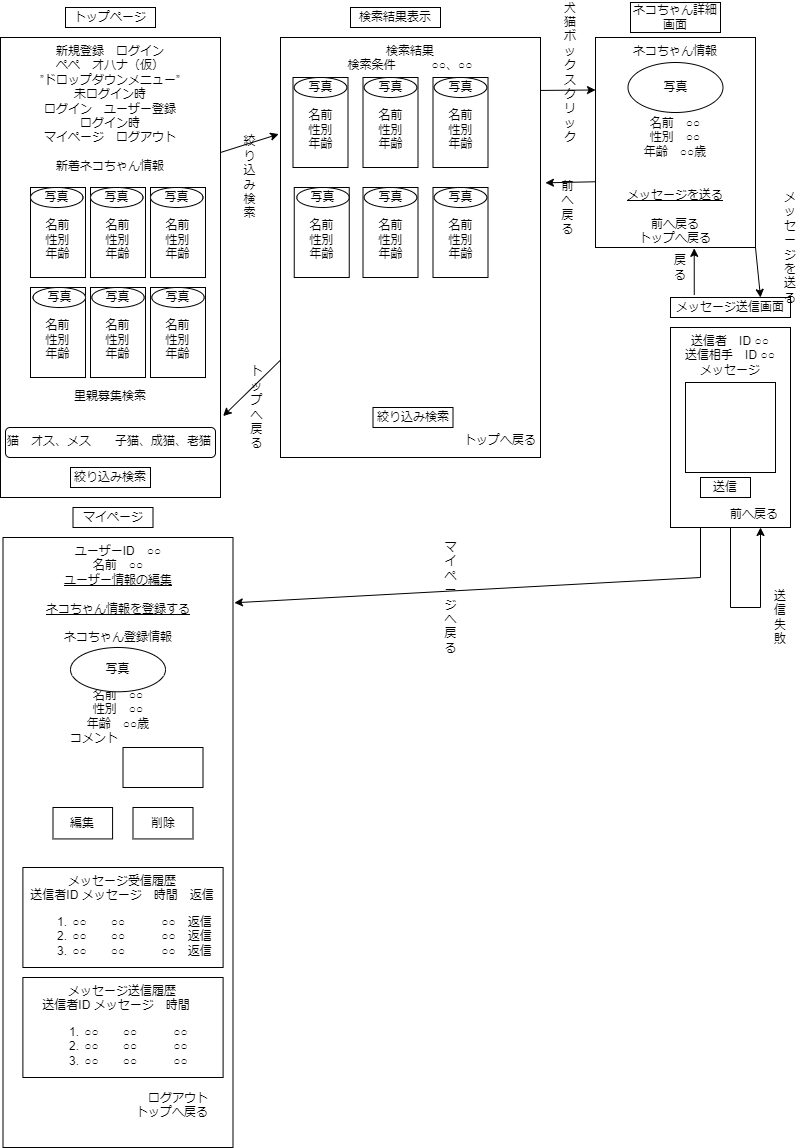

The diagram above was exported from draw.io. Its source (the exported page's mxGraphModel, read from the mxfile embedded in the PNG):
<mxGraphModel dx="1032" dy="515" grid="1" gridSize="10" guides="1" tooltips="1" connect="1" arrows="1" fold="1" page="1" pageScale="1" pageWidth="827" pageHeight="1169" math="0" shadow="0">
  <root>
    <mxCell id="0" />
    <mxCell id="1" parent="0" />
    <mxCell id="cRcnCIdVFR8t62NlRf-L-1" value="新規登録　ログイン&lt;br&gt;ペペ　オハナ（仮）&lt;br&gt;”ドロップダウンメニュー”&lt;br&gt;未ログイン時&lt;br&gt;ログイン　ユーザー登録&lt;br&gt;ログイン時&lt;br&gt;マイページ　ログアウト&lt;br&gt;&lt;br&gt;新着ネコちゃん情報&lt;br&gt;&lt;br&gt;&lt;br&gt;&lt;br&gt;&lt;br&gt;&lt;br&gt;&lt;br&gt;&lt;br&gt;&lt;br&gt;&lt;br&gt;&lt;br&gt;&lt;br&gt;&lt;br&gt;&lt;br&gt;&lt;br&gt;&lt;br&gt;里親募集検索" style="rounded=0;whiteSpace=wrap;html=1;verticalAlign=top;" parent="1" vertex="1">
      <mxGeometry x="20" y="50" width="220" height="460" as="geometry" />
    </mxCell>
    <mxCell id="cRcnCIdVFR8t62NlRf-L-19" value="トップページ" style="rounded=0;whiteSpace=wrap;html=1;" parent="1" vertex="1">
      <mxGeometry x="85" y="20" width="90" height="20" as="geometry" />
    </mxCell>
    <mxCell id="cRcnCIdVFR8t62NlRf-L-24" value="検索結果表示" style="rounded=0;whiteSpace=wrap;html=1;" parent="1" vertex="1">
      <mxGeometry x="370" y="20" width="90" height="20" as="geometry" />
    </mxCell>
    <mxCell id="cRcnCIdVFR8t62NlRf-L-25" value="猫　オス、メス　　子猫、成猫、老猫" style="rounded=1;whiteSpace=wrap;html=1;verticalAlign=top;align=left;" parent="1" vertex="1">
      <mxGeometry x="25" y="440" width="210" height="30" as="geometry" />
    </mxCell>
    <mxCell id="cRcnCIdVFR8t62NlRf-L-26" value="絞り込み検索" style="rounded=0;whiteSpace=wrap;html=1;" parent="1" vertex="1">
      <mxGeometry x="90" y="480" width="80" height="20" as="geometry" />
    </mxCell>
    <mxCell id="cRcnCIdVFR8t62NlRf-L-30" value="" style="group" parent="1" vertex="1" connectable="0">
      <mxGeometry x="50" y="200" width="55" height="90" as="geometry" />
    </mxCell>
    <mxCell id="cRcnCIdVFR8t62NlRf-L-28" value="&lt;br&gt;名前&lt;br&gt;性別&lt;br&gt;年齢" style="rounded=0;whiteSpace=wrap;html=1;" parent="cRcnCIdVFR8t62NlRf-L-30" vertex="1">
      <mxGeometry width="55" height="90" as="geometry" />
    </mxCell>
    <mxCell id="cRcnCIdVFR8t62NlRf-L-27" value="写真" style="ellipse;whiteSpace=wrap;html=1;" parent="cRcnCIdVFR8t62NlRf-L-30" vertex="1">
      <mxGeometry width="52.5" height="20" as="geometry" />
    </mxCell>
    <mxCell id="cRcnCIdVFR8t62NlRf-L-31" value="" style="group" parent="1" vertex="1" connectable="0">
      <mxGeometry x="170" y="200" width="55" height="90" as="geometry" />
    </mxCell>
    <mxCell id="cRcnCIdVFR8t62NlRf-L-32" value="&lt;br&gt;名前&lt;br&gt;性別&lt;br&gt;年齢" style="rounded=0;whiteSpace=wrap;html=1;" parent="cRcnCIdVFR8t62NlRf-L-31" vertex="1">
      <mxGeometry width="55" height="90" as="geometry" />
    </mxCell>
    <mxCell id="cRcnCIdVFR8t62NlRf-L-33" value="写真" style="ellipse;whiteSpace=wrap;html=1;" parent="cRcnCIdVFR8t62NlRf-L-31" vertex="1">
      <mxGeometry width="52.5" height="20" as="geometry" />
    </mxCell>
    <mxCell id="cRcnCIdVFR8t62NlRf-L-34" value="" style="group" parent="1" vertex="1" connectable="0">
      <mxGeometry x="170" y="300" width="55" height="90" as="geometry" />
    </mxCell>
    <mxCell id="cRcnCIdVFR8t62NlRf-L-35" value="&lt;br&gt;名前&lt;br&gt;性別&lt;br&gt;年齢" style="rounded=0;whiteSpace=wrap;html=1;" parent="cRcnCIdVFR8t62NlRf-L-34" vertex="1">
      <mxGeometry width="55" height="90" as="geometry" />
    </mxCell>
    <mxCell id="cRcnCIdVFR8t62NlRf-L-36" value="写真" style="ellipse;whiteSpace=wrap;html=1;" parent="cRcnCIdVFR8t62NlRf-L-34" vertex="1">
      <mxGeometry x="1.25" width="52.5" height="20" as="geometry" />
    </mxCell>
    <mxCell id="cRcnCIdVFR8t62NlRf-L-37" value="" style="group" parent="1" vertex="1" connectable="0">
      <mxGeometry x="110" y="200" width="55" height="90" as="geometry" />
    </mxCell>
    <mxCell id="cRcnCIdVFR8t62NlRf-L-38" value="&lt;br&gt;名前&lt;br&gt;性別&lt;br&gt;年齢" style="rounded=0;whiteSpace=wrap;html=1;" parent="cRcnCIdVFR8t62NlRf-L-37" vertex="1">
      <mxGeometry width="55" height="90" as="geometry" />
    </mxCell>
    <mxCell id="cRcnCIdVFR8t62NlRf-L-39" value="写真" style="ellipse;whiteSpace=wrap;html=1;" parent="cRcnCIdVFR8t62NlRf-L-37" vertex="1">
      <mxGeometry width="52.5" height="20" as="geometry" />
    </mxCell>
    <mxCell id="cRcnCIdVFR8t62NlRf-L-40" value="" style="group" parent="1" vertex="1" connectable="0">
      <mxGeometry x="50" y="300" width="55" height="90" as="geometry" />
    </mxCell>
    <mxCell id="cRcnCIdVFR8t62NlRf-L-41" value="&lt;br&gt;名前&lt;br&gt;性別&lt;br&gt;年齢" style="rounded=0;whiteSpace=wrap;html=1;" parent="cRcnCIdVFR8t62NlRf-L-40" vertex="1">
      <mxGeometry width="55" height="90" as="geometry" />
    </mxCell>
    <mxCell id="cRcnCIdVFR8t62NlRf-L-42" value="写真" style="ellipse;whiteSpace=wrap;html=1;" parent="cRcnCIdVFR8t62NlRf-L-40" vertex="1">
      <mxGeometry x="2.5" width="52.5" height="20" as="geometry" />
    </mxCell>
    <mxCell id="cRcnCIdVFR8t62NlRf-L-43" value="" style="group" parent="1" vertex="1" connectable="0">
      <mxGeometry x="110" y="300" width="55" height="90" as="geometry" />
    </mxCell>
    <mxCell id="cRcnCIdVFR8t62NlRf-L-44" value="&lt;br&gt;名前&lt;br&gt;性別&lt;br&gt;年齢" style="rounded=0;whiteSpace=wrap;html=1;" parent="cRcnCIdVFR8t62NlRf-L-43" vertex="1">
      <mxGeometry width="55" height="90" as="geometry" />
    </mxCell>
    <mxCell id="cRcnCIdVFR8t62NlRf-L-45" value="写真" style="ellipse;whiteSpace=wrap;html=1;" parent="cRcnCIdVFR8t62NlRf-L-43" vertex="1">
      <mxGeometry x="1.25" width="52.5" height="20" as="geometry" />
    </mxCell>
    <mxCell id="cRcnCIdVFR8t62NlRf-L-86" value="ネコちゃん詳細画面" style="rounded=0;whiteSpace=wrap;html=1;" parent="1" vertex="1">
      <mxGeometry x="650" y="15" width="90" height="30" as="geometry" />
    </mxCell>
    <mxCell id="cRcnCIdVFR8t62NlRf-L-96" value="" style="group" parent="1" vertex="1" connectable="0">
      <mxGeometry x="615" y="50" width="160" height="210" as="geometry" />
    </mxCell>
    <mxCell id="cRcnCIdVFR8t62NlRf-L-9" value="ネコちゃん情報&lt;br&gt;&lt;br&gt;&lt;br&gt;&lt;br&gt;&lt;br&gt;名前　○○&lt;br&gt;性別　○○&lt;br&gt;年齢　○○歳&lt;br&gt;&lt;br&gt;&lt;br&gt;&lt;u&gt;メッセージを送る&lt;/u&gt;&lt;br&gt;&lt;br&gt;前へ戻る&lt;br&gt;トップへ戻る" style="rounded=0;whiteSpace=wrap;html=1;verticalAlign=top;" parent="cRcnCIdVFR8t62NlRf-L-96" vertex="1">
      <mxGeometry width="160" height="210" as="geometry" />
    </mxCell>
    <mxCell id="cRcnCIdVFR8t62NlRf-L-87" value="写真" style="ellipse;whiteSpace=wrap;html=1;" parent="cRcnCIdVFR8t62NlRf-L-96" vertex="1">
      <mxGeometry x="32.5" y="25" width="95" height="50" as="geometry" />
    </mxCell>
    <mxCell id="cRcnCIdVFR8t62NlRf-L-114" value="絞り込み検索" style="rounded=0;whiteSpace=wrap;html=1;fillColor=none;strokeColor=none;" parent="1" vertex="1">
      <mxGeometry x="257.5" y="180" width="22.5" height="20" as="geometry" />
    </mxCell>
    <mxCell id="cRcnCIdVFR8t62NlRf-L-115" value="トップへ戻る" style="rounded=0;whiteSpace=wrap;html=1;fillColor=none;strokeColor=none;" parent="1" vertex="1">
      <mxGeometry x="264" y="410" width="25" height="20" as="geometry" />
    </mxCell>
    <mxCell id="cRcnCIdVFR8t62NlRf-L-117" value="犬猫ボックスクリック" style="rounded=0;whiteSpace=wrap;html=1;fillColor=none;strokeColor=none;" parent="1" vertex="1">
      <mxGeometry x="580" y="70" width="20" height="30" as="geometry" />
    </mxCell>
    <mxCell id="cRcnCIdVFR8t62NlRf-L-118" value="前へ戻る" style="rounded=0;whiteSpace=wrap;html=1;fillColor=none;strokeColor=none;" parent="1" vertex="1">
      <mxGeometry x="575" y="200" width="25" height="40" as="geometry" />
    </mxCell>
    <mxCell id="cRcnCIdVFR8t62NlRf-L-121" value="戻る" style="rounded=0;whiteSpace=wrap;html=1;fillColor=none;strokeColor=none;" parent="1" vertex="1">
      <mxGeometry x="690" y="270" width="20" height="20" as="geometry" />
    </mxCell>
    <mxCell id="TUVgvogGvI2CKYqyUXiJ-15" value="" style="group" parent="1" vertex="1" connectable="0">
      <mxGeometry x="300" y="50" width="260" height="420" as="geometry" />
    </mxCell>
    <mxCell id="cRcnCIdVFR8t62NlRf-L-4" value="検索結果&lt;br&gt;検索条件　　　○○、○○&lt;br&gt;&lt;br&gt;&lt;br&gt;&lt;br&gt;&lt;br&gt;&lt;br&gt;&lt;br&gt;&lt;br&gt;&lt;br&gt;&lt;br&gt;&lt;br&gt;&lt;br&gt;&lt;br&gt;&lt;br&gt;&lt;br&gt;&lt;br&gt;&lt;br&gt;&lt;br&gt;&lt;br&gt;&lt;br&gt;&lt;br&gt;&lt;br&gt;&lt;br&gt;&lt;br&gt;&lt;br&gt;&lt;br&gt;&lt;div style=&quot;text-align: left;&quot;&gt;　　　　　　　　　　　　　　　トップへ戻る&lt;/div&gt;" style="rounded=0;whiteSpace=wrap;html=1;verticalAlign=top;" parent="TUVgvogGvI2CKYqyUXiJ-15" vertex="1">
      <mxGeometry width="260" height="420" as="geometry" />
    </mxCell>
    <mxCell id="cRcnCIdVFR8t62NlRf-L-46" value="" style="group" parent="TUVgvogGvI2CKYqyUXiJ-15" vertex="1" connectable="0">
      <mxGeometry x="12.5" y="40" width="55" height="130" as="geometry" />
    </mxCell>
    <mxCell id="cRcnCIdVFR8t62NlRf-L-47" value="&lt;br&gt;名前&lt;br&gt;性別&lt;br&gt;年齢" style="rounded=0;whiteSpace=wrap;html=1;" parent="cRcnCIdVFR8t62NlRf-L-46" vertex="1">
      <mxGeometry width="55" height="90" as="geometry" />
    </mxCell>
    <mxCell id="cRcnCIdVFR8t62NlRf-L-48" value="写真" style="ellipse;whiteSpace=wrap;html=1;" parent="cRcnCIdVFR8t62NlRf-L-46" vertex="1">
      <mxGeometry x="1.25" width="52.5" height="20" as="geometry" />
    </mxCell>
    <mxCell id="cRcnCIdVFR8t62NlRf-L-50" value="" style="group" parent="TUVgvogGvI2CKYqyUXiJ-15" vertex="1" connectable="0">
      <mxGeometry x="152.5" y="40" width="55" height="90" as="geometry" />
    </mxCell>
    <mxCell id="cRcnCIdVFR8t62NlRf-L-51" value="&lt;br&gt;名前&lt;br&gt;性別&lt;br&gt;年齢" style="rounded=0;whiteSpace=wrap;html=1;" parent="cRcnCIdVFR8t62NlRf-L-50" vertex="1">
      <mxGeometry width="55" height="90" as="geometry" />
    </mxCell>
    <mxCell id="cRcnCIdVFR8t62NlRf-L-52" value="写真" style="ellipse;whiteSpace=wrap;html=1;" parent="cRcnCIdVFR8t62NlRf-L-50" vertex="1">
      <mxGeometry x="1.25" width="52.5" height="20" as="geometry" />
    </mxCell>
    <mxCell id="cRcnCIdVFR8t62NlRf-L-53" value="" style="group" parent="TUVgvogGvI2CKYqyUXiJ-15" vertex="1" connectable="0">
      <mxGeometry x="82.5" y="40" width="55" height="90" as="geometry" />
    </mxCell>
    <mxCell id="cRcnCIdVFR8t62NlRf-L-54" value="&lt;br&gt;名前&lt;br&gt;性別&lt;br&gt;年齢" style="rounded=0;whiteSpace=wrap;html=1;" parent="cRcnCIdVFR8t62NlRf-L-53" vertex="1">
      <mxGeometry width="55" height="90" as="geometry" />
    </mxCell>
    <mxCell id="cRcnCIdVFR8t62NlRf-L-55" value="写真" style="ellipse;whiteSpace=wrap;html=1;" parent="cRcnCIdVFR8t62NlRf-L-53" vertex="1">
      <mxGeometry x="1.25" width="52.5" height="20" as="geometry" />
    </mxCell>
    <mxCell id="cRcnCIdVFR8t62NlRf-L-56" value="" style="group" parent="TUVgvogGvI2CKYqyUXiJ-15" vertex="1" connectable="0">
      <mxGeometry x="13.75" y="150" width="55" height="90" as="geometry" />
    </mxCell>
    <mxCell id="cRcnCIdVFR8t62NlRf-L-57" value="&lt;br&gt;名前&lt;br&gt;性別&lt;br&gt;年齢" style="rounded=0;whiteSpace=wrap;html=1;" parent="cRcnCIdVFR8t62NlRf-L-56" vertex="1">
      <mxGeometry width="55" height="90" as="geometry" />
    </mxCell>
    <mxCell id="cRcnCIdVFR8t62NlRf-L-58" value="写真" style="ellipse;whiteSpace=wrap;html=1;" parent="cRcnCIdVFR8t62NlRf-L-56" vertex="1">
      <mxGeometry x="2.5" width="52.5" height="20" as="geometry" />
    </mxCell>
    <mxCell id="cRcnCIdVFR8t62NlRf-L-69" value="" style="group" parent="TUVgvogGvI2CKYqyUXiJ-15" vertex="1" connectable="0">
      <mxGeometry x="82.5" y="150" width="55" height="90" as="geometry" />
    </mxCell>
    <mxCell id="cRcnCIdVFR8t62NlRf-L-70" value="&lt;br&gt;名前&lt;br&gt;性別&lt;br&gt;年齢" style="rounded=0;whiteSpace=wrap;html=1;" parent="cRcnCIdVFR8t62NlRf-L-69" vertex="1">
      <mxGeometry width="55" height="90" as="geometry" />
    </mxCell>
    <mxCell id="cRcnCIdVFR8t62NlRf-L-71" value="写真" style="ellipse;whiteSpace=wrap;html=1;" parent="cRcnCIdVFR8t62NlRf-L-69" vertex="1">
      <mxGeometry x="1.25" width="52.5" height="20" as="geometry" />
    </mxCell>
    <mxCell id="cRcnCIdVFR8t62NlRf-L-72" value="" style="group" parent="TUVgvogGvI2CKYqyUXiJ-15" vertex="1" connectable="0">
      <mxGeometry x="152.5" y="150" width="55" height="90" as="geometry" />
    </mxCell>
    <mxCell id="cRcnCIdVFR8t62NlRf-L-73" value="&lt;br&gt;名前&lt;br&gt;性別&lt;br&gt;年齢" style="rounded=0;whiteSpace=wrap;html=1;" parent="cRcnCIdVFR8t62NlRf-L-72" vertex="1">
      <mxGeometry width="55" height="90" as="geometry" />
    </mxCell>
    <mxCell id="cRcnCIdVFR8t62NlRf-L-74" value="写真" style="ellipse;whiteSpace=wrap;html=1;" parent="cRcnCIdVFR8t62NlRf-L-72" vertex="1">
      <mxGeometry x="1.25" width="52.5" height="20" as="geometry" />
    </mxCell>
    <mxCell id="cRcnCIdVFR8t62NlRf-L-83" value="絞り込み検索" style="rounded=0;whiteSpace=wrap;html=1;" parent="TUVgvogGvI2CKYqyUXiJ-15" vertex="1">
      <mxGeometry x="92.5" y="370" width="80" height="20" as="geometry" />
    </mxCell>
    <mxCell id="h3qFTqK-qr5tWKLy94Pv-67" value="" style="group" parent="1" vertex="1" connectable="0">
      <mxGeometry x="690" y="310" width="120" height="230" as="geometry" />
    </mxCell>
    <mxCell id="h3qFTqK-qr5tWKLy94Pv-68" value="メッセージ送信画面" style="rounded=0;whiteSpace=wrap;html=1;" parent="h3qFTqK-qr5tWKLy94Pv-67" vertex="1">
      <mxGeometry width="120" height="20" as="geometry" />
    </mxCell>
    <mxCell id="h3qFTqK-qr5tWKLy94Pv-69" value="" style="group" parent="h3qFTqK-qr5tWKLy94Pv-67" vertex="1" connectable="0">
      <mxGeometry y="30" width="120" height="200" as="geometry" />
    </mxCell>
    <mxCell id="h3qFTqK-qr5tWKLy94Pv-70" value="送信者　ID ○○&lt;br&gt;送信相手　ID ○○&lt;br&gt;メッセージ&lt;br&gt;&lt;br&gt;&lt;br&gt;&lt;br&gt;&lt;br&gt;&lt;br&gt;&lt;br&gt;&lt;br&gt;&lt;br&gt;&lt;br&gt;　　　　前へ戻る" style="rounded=0;whiteSpace=wrap;html=1;verticalAlign=top;" parent="h3qFTqK-qr5tWKLy94Pv-69" vertex="1">
      <mxGeometry width="120" height="200" as="geometry" />
    </mxCell>
    <mxCell id="h3qFTqK-qr5tWKLy94Pv-71" value="" style="rounded=0;whiteSpace=wrap;html=1;" parent="h3qFTqK-qr5tWKLy94Pv-69" vertex="1">
      <mxGeometry x="15" y="55" width="90" height="90" as="geometry" />
    </mxCell>
    <mxCell id="h3qFTqK-qr5tWKLy94Pv-72" value="送信" style="rounded=0;whiteSpace=wrap;html=1;" parent="h3qFTqK-qr5tWKLy94Pv-69" vertex="1">
      <mxGeometry x="30" y="150" width="50" height="20" as="geometry" />
    </mxCell>
    <mxCell id="fOcxW8BvlJguZzoaRflR-26" value="" style="endArrow=classic;html=1;rounded=0;exitX=0.5;exitY=1;exitDx=0;exitDy=0;entryX=0.75;entryY=1;entryDx=0;entryDy=0;" parent="h3qFTqK-qr5tWKLy94Pv-69" source="h3qFTqK-qr5tWKLy94Pv-70" target="h3qFTqK-qr5tWKLy94Pv-70" edge="1">
      <mxGeometry width="50" height="50" relative="1" as="geometry">
        <mxPoint x="-300" y="180" as="sourcePoint" />
        <mxPoint x="120" y="310" as="targetPoint" />
        <Array as="points">
          <mxPoint x="60" y="280" />
          <mxPoint x="90" y="280" />
        </Array>
      </mxGeometry>
    </mxCell>
    <mxCell id="h3qFTqK-qr5tWKLy94Pv-74" value="" style="endArrow=classic;html=1;rounded=0;exitX=1;exitY=0.25;exitDx=0;exitDy=0;entryX=-0.007;entryY=0.23;entryDx=0;entryDy=0;entryPerimeter=0;" parent="1" source="cRcnCIdVFR8t62NlRf-L-1" target="cRcnCIdVFR8t62NlRf-L-4" edge="1">
      <mxGeometry width="50" height="50" relative="1" as="geometry">
        <mxPoint x="390" y="310" as="sourcePoint" />
        <mxPoint x="440" y="260" as="targetPoint" />
      </mxGeometry>
    </mxCell>
    <mxCell id="h3qFTqK-qr5tWKLy94Pv-75" value="" style="endArrow=classic;html=1;rounded=0;exitX=0.002;exitY=0.767;exitDx=0;exitDy=0;exitPerimeter=0;entryX=1.012;entryY=0.823;entryDx=0;entryDy=0;entryPerimeter=0;" parent="1" source="cRcnCIdVFR8t62NlRf-L-4" target="cRcnCIdVFR8t62NlRf-L-1" edge="1">
      <mxGeometry width="50" height="50" relative="1" as="geometry">
        <mxPoint x="390" y="310" as="sourcePoint" />
        <mxPoint x="440" y="260" as="targetPoint" />
      </mxGeometry>
    </mxCell>
    <mxCell id="h3qFTqK-qr5tWKLy94Pv-76" value="" style="endArrow=classic;html=1;rounded=0;entryX=0;entryY=0.25;entryDx=0;entryDy=0;exitX=1.002;exitY=0.126;exitDx=0;exitDy=0;exitPerimeter=0;" parent="1" source="cRcnCIdVFR8t62NlRf-L-4" target="cRcnCIdVFR8t62NlRf-L-9" edge="1">
      <mxGeometry width="50" height="50" relative="1" as="geometry">
        <mxPoint x="390" y="310" as="sourcePoint" />
        <mxPoint x="440" y="260" as="targetPoint" />
      </mxGeometry>
    </mxCell>
    <mxCell id="h3qFTqK-qr5tWKLy94Pv-77" value="" style="endArrow=classic;html=1;rounded=0;entryX=0.75;entryY=0;entryDx=0;entryDy=0;exitX=1;exitY=1;exitDx=0;exitDy=0;" parent="1" source="cRcnCIdVFR8t62NlRf-L-9" target="h3qFTqK-qr5tWKLy94Pv-68" edge="1">
      <mxGeometry width="50" height="50" relative="1" as="geometry">
        <mxPoint x="390" y="310" as="sourcePoint" />
        <mxPoint x="440" y="260" as="targetPoint" />
      </mxGeometry>
    </mxCell>
    <mxCell id="h3qFTqK-qr5tWKLy94Pv-78" value="" style="endArrow=classic;html=1;rounded=0;entryX=1.019;entryY=0.346;entryDx=0;entryDy=0;entryPerimeter=0;exitX=-0.001;exitY=0.687;exitDx=0;exitDy=0;exitPerimeter=0;" parent="1" source="cRcnCIdVFR8t62NlRf-L-9" target="cRcnCIdVFR8t62NlRf-L-4" edge="1">
      <mxGeometry width="50" height="50" relative="1" as="geometry">
        <mxPoint x="390" y="310" as="sourcePoint" />
        <mxPoint x="440" y="260" as="targetPoint" />
      </mxGeometry>
    </mxCell>
    <mxCell id="h3qFTqK-qr5tWKLy94Pv-79" value="" style="endArrow=classic;html=1;rounded=0;entryX=0.617;entryY=1.004;entryDx=0;entryDy=0;exitX=0.198;exitY=-0.122;exitDx=0;exitDy=0;exitPerimeter=0;entryPerimeter=0;" parent="1" source="h3qFTqK-qr5tWKLy94Pv-68" target="cRcnCIdVFR8t62NlRf-L-9" edge="1">
      <mxGeometry width="50" height="50" relative="1" as="geometry">
        <mxPoint x="390" y="420" as="sourcePoint" />
        <mxPoint x="440" y="370" as="targetPoint" />
      </mxGeometry>
    </mxCell>
    <mxCell id="h3qFTqK-qr5tWKLy94Pv-82" value="" style="endArrow=classic;html=1;rounded=0;exitX=0.25;exitY=1;exitDx=0;exitDy=0;entryX=1.006;entryY=0.107;entryDx=0;entryDy=0;entryPerimeter=0;" parent="1" source="h3qFTqK-qr5tWKLy94Pv-70" target="h3qFTqK-qr5tWKLy94Pv-90" edge="1">
      <mxGeometry width="50" height="50" relative="1" as="geometry">
        <mxPoint x="390" y="530" as="sourcePoint" />
        <mxPoint x="720" y="620" as="targetPoint" />
        <Array as="points">
          <mxPoint x="720" y="590" />
        </Array>
      </mxGeometry>
    </mxCell>
    <mxCell id="h3qFTqK-qr5tWKLy94Pv-84" value="メッセージを送る" style="rounded=0;whiteSpace=wrap;html=1;fillColor=none;strokeColor=none;" parent="1" vertex="1">
      <mxGeometry x="800" y="250" width="20" height="20" as="geometry" />
    </mxCell>
    <mxCell id="h3qFTqK-qr5tWKLy94Pv-87" value="" style="group" parent="1" vertex="1" connectable="0">
      <mxGeometry x="22.5" y="520" width="230" height="640" as="geometry" />
    </mxCell>
    <mxCell id="h3qFTqK-qr5tWKLy94Pv-88" value="マイページ" style="rounded=0;whiteSpace=wrap;html=1;" parent="h3qFTqK-qr5tWKLy94Pv-87" vertex="1">
      <mxGeometry x="70" width="80" height="20" as="geometry" />
    </mxCell>
    <mxCell id="h3qFTqK-qr5tWKLy94Pv-89" value="" style="group" parent="h3qFTqK-qr5tWKLy94Pv-87" vertex="1" connectable="0">
      <mxGeometry y="30" width="230" height="610" as="geometry" />
    </mxCell>
    <mxCell id="h3qFTqK-qr5tWKLy94Pv-90" value="ユーザーID　○○&lt;br&gt;名前　○○&lt;br&gt;&lt;u&gt;ユーザー情報の編集&lt;/u&gt;&lt;br&gt;&lt;br&gt;&lt;u&gt;ネコちゃん情報を登録する&lt;br&gt;&lt;/u&gt;&lt;br&gt;ネコちゃん登録情報&lt;br&gt;&lt;br&gt;&lt;br&gt;&lt;br&gt;名前　○○&lt;br&gt;性別　○○&lt;br&gt;年齢　○○歳&lt;br&gt;コメント　　　　&lt;br&gt;&lt;br&gt;&lt;br&gt;&lt;br&gt;&lt;span style=&quot;text-align: right; background-color: initial;&quot;&gt;&lt;br&gt;&lt;br&gt;&lt;br&gt;&lt;br&gt;&lt;br&gt;&lt;br&gt;&lt;br&gt;&lt;br&gt;&lt;br&gt;&lt;br&gt;&lt;br&gt;&lt;br&gt;&lt;br&gt;&lt;br&gt;&lt;br&gt;&lt;br&gt;&lt;br&gt;&lt;br&gt;&lt;br&gt;&lt;br&gt;&lt;br&gt;　　　　　　　　　　ログアウト&lt;/span&gt;&lt;br&gt;&lt;div style=&quot;text-align: right;&quot;&gt;トップへ戻る&lt;/div&gt;" style="rounded=0;whiteSpace=wrap;html=1;verticalAlign=top;" parent="h3qFTqK-qr5tWKLy94Pv-89" vertex="1">
      <mxGeometry width="230" height="610" as="geometry" />
    </mxCell>
    <mxCell id="h3qFTqK-qr5tWKLy94Pv-91" value="写真" style="ellipse;whiteSpace=wrap;html=1;" parent="h3qFTqK-qr5tWKLy94Pv-89" vertex="1">
      <mxGeometry x="67.5" y="110" width="95" height="44.29" as="geometry" />
    </mxCell>
    <mxCell id="h3qFTqK-qr5tWKLy94Pv-92" value="" style="rounded=0;whiteSpace=wrap;html=1;" parent="h3qFTqK-qr5tWKLy94Pv-89" vertex="1">
      <mxGeometry x="120" y="210" width="80" height="40" as="geometry" />
    </mxCell>
    <mxCell id="h3qFTqK-qr5tWKLy94Pv-93" value="編集" style="rounded=0;whiteSpace=wrap;html=1;" parent="h3qFTqK-qr5tWKLy94Pv-89" vertex="1">
      <mxGeometry x="50" y="270.00428571428563" width="59.58" height="31.428571428571427" as="geometry" />
    </mxCell>
    <mxCell id="h3qFTqK-qr5tWKLy94Pv-94" value="削除" style="rounded=0;whiteSpace=wrap;html=1;" parent="h3qFTqK-qr5tWKLy94Pv-89" vertex="1">
      <mxGeometry x="130" y="270.00428571428563" width="60" height="31.428571428571427" as="geometry" />
    </mxCell>
    <mxCell id="h3qFTqK-qr5tWKLy94Pv-95" value="メッセージ受信履歴&lt;br&gt;&lt;span style=&quot;background-color: initial;&quot;&gt;送信者ID メッセージ　時間　返信&lt;br&gt;&lt;ol&gt;&lt;li&gt;&lt;span style=&quot;background-color: initial;&quot;&gt;○○　　○○　　　○○　返信&lt;/span&gt;&lt;/li&gt;&lt;li style=&quot;border-color: var(--border-color);&quot;&gt;○○　　○○　　　○○　返信&lt;/li&gt;&lt;li style=&quot;border-color: var(--border-color);&quot;&gt;○○　　○○　　　○○　返信&lt;/li&gt;&lt;/ol&gt;&lt;/span&gt;&lt;div style=&quot;text-align: justify;&quot;&gt;&lt;/div&gt;" style="rounded=0;whiteSpace=wrap;html=1;verticalAlign=top;" parent="h3qFTqK-qr5tWKLy94Pv-89" vertex="1">
      <mxGeometry x="19.899999999999977" y="330" width="200.21" height="100" as="geometry" />
    </mxCell>
    <mxCell id="h3qFTqK-qr5tWKLy94Pv-96" value="メッセージ送信履歴&lt;br&gt;&lt;span style=&quot;background-color: initial;&quot;&gt;送信者ID メッセージ　時間　&lt;br&gt;&lt;ol&gt;&lt;li&gt;&lt;span style=&quot;background-color: initial;&quot;&gt;○○　　○○　　　○○　&lt;/span&gt;&lt;/li&gt;&lt;li style=&quot;border-color: var(--border-color);&quot;&gt;○○　　○○　　　○○　&lt;/li&gt;&lt;li style=&quot;border-color: var(--border-color);&quot;&gt;○○　　○○　　　○○　&lt;/li&gt;&lt;/ol&gt;&lt;/span&gt;&lt;div style=&quot;text-align: justify;&quot;&gt;&lt;/div&gt;" style="rounded=0;whiteSpace=wrap;html=1;verticalAlign=top;" parent="h3qFTqK-qr5tWKLy94Pv-89" vertex="1">
      <mxGeometry x="19.889999999999986" y="440" width="200.21" height="100" as="geometry" />
    </mxCell>
    <mxCell id="fOcxW8BvlJguZzoaRflR-25" value="送信失敗" style="rounded=0;whiteSpace=wrap;html=1;fillColor=none;strokeColor=none;" parent="1" vertex="1">
      <mxGeometry x="790" y="600" width="20" height="60" as="geometry" />
    </mxCell>
    <mxCell id="fOcxW8BvlJguZzoaRflR-29" value="マイページへ戻る" style="rounded=0;whiteSpace=wrap;html=1;fillColor=none;strokeColor=none;" parent="1" vertex="1">
      <mxGeometry x="460" y="600" width="21" height="20" as="geometry" />
    </mxCell>
  </root>
</mxGraphModel>